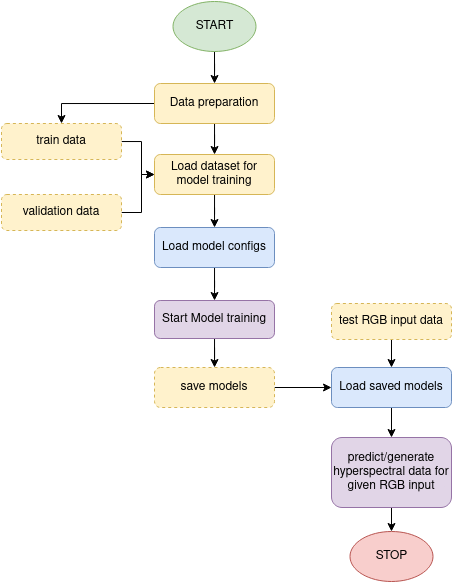

The diagram above was exported from draw.io. Its source (the exported page's mxGraphModel, read from the mxfile embedded in the PNG):
<mxGraphModel dx="1138" dy="603" grid="1" gridSize="10" guides="1" tooltips="1" connect="1" arrows="1" fold="1" page="1" pageScale="1" pageWidth="827" pageHeight="1169" math="0" shadow="0">
  <root>
    <mxCell id="WIyWlLk6GJQsqaUBKTNV-0" />
    <mxCell id="WIyWlLk6GJQsqaUBKTNV-1" parent="WIyWlLk6GJQsqaUBKTNV-0" />
    <mxCell id="m53IfAc4ZJuBxxZMHIcv-3" value="" style="edgeStyle=orthogonalEdgeStyle;rounded=0;orthogonalLoop=1;jettySize=auto;html=1;" edge="1" parent="WIyWlLk6GJQsqaUBKTNV-1" source="WIyWlLk6GJQsqaUBKTNV-3" target="m53IfAc4ZJuBxxZMHIcv-2">
      <mxGeometry relative="1" as="geometry" />
    </mxCell>
    <mxCell id="m53IfAc4ZJuBxxZMHIcv-25" style="edgeStyle=orthogonalEdgeStyle;rounded=0;orthogonalLoop=1;jettySize=auto;html=1;exitX=0;exitY=0.5;exitDx=0;exitDy=0;entryX=0.5;entryY=0;entryDx=0;entryDy=0;" edge="1" parent="WIyWlLk6GJQsqaUBKTNV-1" source="WIyWlLk6GJQsqaUBKTNV-3" target="m53IfAc4ZJuBxxZMHIcv-14">
      <mxGeometry relative="1" as="geometry" />
    </mxCell>
    <mxCell id="WIyWlLk6GJQsqaUBKTNV-3" value="Data preparation" style="rounded=1;whiteSpace=wrap;html=1;fontSize=12;glass=0;strokeWidth=1;shadow=0;fillColor=#fff2cc;strokeColor=#d6b656;" parent="WIyWlLk6GJQsqaUBKTNV-1" vertex="1">
      <mxGeometry x="163" y="116" width="120" height="40" as="geometry" />
    </mxCell>
    <mxCell id="m53IfAc4ZJuBxxZMHIcv-1" value="" style="edgeStyle=orthogonalEdgeStyle;rounded=0;orthogonalLoop=1;jettySize=auto;html=1;" edge="1" parent="WIyWlLk6GJQsqaUBKTNV-1" source="m53IfAc4ZJuBxxZMHIcv-0" target="WIyWlLk6GJQsqaUBKTNV-3">
      <mxGeometry relative="1" as="geometry" />
    </mxCell>
    <mxCell id="m53IfAc4ZJuBxxZMHIcv-0" value="START" style="ellipse;whiteSpace=wrap;html=1;fillColor=#d5e8d4;strokeColor=#82b366;" vertex="1" parent="WIyWlLk6GJQsqaUBKTNV-1">
      <mxGeometry x="181.5" y="34" width="83" height="50" as="geometry" />
    </mxCell>
    <mxCell id="m53IfAc4ZJuBxxZMHIcv-5" value="" style="edgeStyle=orthogonalEdgeStyle;rounded=0;orthogonalLoop=1;jettySize=auto;html=1;" edge="1" parent="WIyWlLk6GJQsqaUBKTNV-1" source="m53IfAc4ZJuBxxZMHIcv-2" target="m53IfAc4ZJuBxxZMHIcv-4">
      <mxGeometry relative="1" as="geometry" />
    </mxCell>
    <mxCell id="m53IfAc4ZJuBxxZMHIcv-2" value="Load dataset for model training" style="rounded=1;whiteSpace=wrap;html=1;fillColor=#fff2cc;strokeColor=#d6b656;" vertex="1" parent="WIyWlLk6GJQsqaUBKTNV-1">
      <mxGeometry x="163" y="187" width="120" height="40" as="geometry" />
    </mxCell>
    <mxCell id="m53IfAc4ZJuBxxZMHIcv-7" value="" style="edgeStyle=orthogonalEdgeStyle;rounded=0;orthogonalLoop=1;jettySize=auto;html=1;" edge="1" parent="WIyWlLk6GJQsqaUBKTNV-1" source="m53IfAc4ZJuBxxZMHIcv-4" target="m53IfAc4ZJuBxxZMHIcv-6">
      <mxGeometry relative="1" as="geometry" />
    </mxCell>
    <mxCell id="m53IfAc4ZJuBxxZMHIcv-4" value="Load model configs" style="whiteSpace=wrap;html=1;rounded=1;fillColor=#dae8fc;strokeColor=#6c8ebf;" vertex="1" parent="WIyWlLk6GJQsqaUBKTNV-1">
      <mxGeometry x="163" y="260" width="120" height="40" as="geometry" />
    </mxCell>
    <mxCell id="m53IfAc4ZJuBxxZMHIcv-9" value="" style="edgeStyle=orthogonalEdgeStyle;rounded=0;orthogonalLoop=1;jettySize=auto;html=1;" edge="1" parent="WIyWlLk6GJQsqaUBKTNV-1" source="m53IfAc4ZJuBxxZMHIcv-6" target="m53IfAc4ZJuBxxZMHIcv-8">
      <mxGeometry relative="1" as="geometry" />
    </mxCell>
    <mxCell id="m53IfAc4ZJuBxxZMHIcv-6" value="Start Model training" style="whiteSpace=wrap;html=1;rounded=1;fillColor=#e1d5e7;strokeColor=#9673a6;" vertex="1" parent="WIyWlLk6GJQsqaUBKTNV-1">
      <mxGeometry x="163" y="333" width="120" height="38" as="geometry" />
    </mxCell>
    <mxCell id="m53IfAc4ZJuBxxZMHIcv-11" value="" style="edgeStyle=orthogonalEdgeStyle;rounded=0;orthogonalLoop=1;jettySize=auto;html=1;" edge="1" parent="WIyWlLk6GJQsqaUBKTNV-1" source="m53IfAc4ZJuBxxZMHIcv-8" target="m53IfAc4ZJuBxxZMHIcv-10">
      <mxGeometry relative="1" as="geometry" />
    </mxCell>
    <mxCell id="m53IfAc4ZJuBxxZMHIcv-8" value="save models" style="whiteSpace=wrap;html=1;rounded=1;dashed=1;fillColor=#fff2cc;strokeColor=#d6b656;" vertex="1" parent="WIyWlLk6GJQsqaUBKTNV-1">
      <mxGeometry x="163" y="400" width="120" height="40" as="geometry" />
    </mxCell>
    <mxCell id="m53IfAc4ZJuBxxZMHIcv-19" value="" style="edgeStyle=orthogonalEdgeStyle;rounded=0;orthogonalLoop=1;jettySize=auto;html=1;" edge="1" parent="WIyWlLk6GJQsqaUBKTNV-1" source="m53IfAc4ZJuBxxZMHIcv-10" target="m53IfAc4ZJuBxxZMHIcv-18">
      <mxGeometry relative="1" as="geometry" />
    </mxCell>
    <mxCell id="m53IfAc4ZJuBxxZMHIcv-10" value="Load saved models" style="whiteSpace=wrap;html=1;rounded=1;fillColor=#dae8fc;strokeColor=#6c8ebf;" vertex="1" parent="WIyWlLk6GJQsqaUBKTNV-1">
      <mxGeometry x="340" y="400" width="120" height="40" as="geometry" />
    </mxCell>
    <mxCell id="m53IfAc4ZJuBxxZMHIcv-13" value="" style="edgeStyle=orthogonalEdgeStyle;rounded=0;orthogonalLoop=1;jettySize=auto;html=1;" edge="1" parent="WIyWlLk6GJQsqaUBKTNV-1" source="m53IfAc4ZJuBxxZMHIcv-12" target="m53IfAc4ZJuBxxZMHIcv-2">
      <mxGeometry relative="1" as="geometry" />
    </mxCell>
    <mxCell id="m53IfAc4ZJuBxxZMHIcv-12" value="validation data" style="rounded=1;whiteSpace=wrap;html=1;dashed=1;fillColor=#fff2cc;strokeColor=#d6b656;" vertex="1" parent="WIyWlLk6GJQsqaUBKTNV-1">
      <mxGeometry x="10" y="227" width="120" height="36" as="geometry" />
    </mxCell>
    <mxCell id="m53IfAc4ZJuBxxZMHIcv-15" value="" style="edgeStyle=orthogonalEdgeStyle;rounded=0;orthogonalLoop=1;jettySize=auto;html=1;" edge="1" parent="WIyWlLk6GJQsqaUBKTNV-1" source="m53IfAc4ZJuBxxZMHIcv-14" target="m53IfAc4ZJuBxxZMHIcv-2">
      <mxGeometry relative="1" as="geometry" />
    </mxCell>
    <mxCell id="m53IfAc4ZJuBxxZMHIcv-14" value="train data" style="rounded=1;whiteSpace=wrap;html=1;dashed=1;fillColor=#fff2cc;strokeColor=#d6b656;" vertex="1" parent="WIyWlLk6GJQsqaUBKTNV-1">
      <mxGeometry x="10" y="156" width="120" height="36" as="geometry" />
    </mxCell>
    <mxCell id="m53IfAc4ZJuBxxZMHIcv-17" style="edgeStyle=orthogonalEdgeStyle;rounded=0;orthogonalLoop=1;jettySize=auto;html=1;exitX=0.5;exitY=1;exitDx=0;exitDy=0;entryX=0.5;entryY=0;entryDx=0;entryDy=0;" edge="1" parent="WIyWlLk6GJQsqaUBKTNV-1" source="m53IfAc4ZJuBxxZMHIcv-16" target="m53IfAc4ZJuBxxZMHIcv-10">
      <mxGeometry relative="1" as="geometry" />
    </mxCell>
    <mxCell id="m53IfAc4ZJuBxxZMHIcv-16" value="test RGB input data" style="rounded=1;whiteSpace=wrap;html=1;dashed=1;fillColor=#fff2cc;strokeColor=#d6b656;" vertex="1" parent="WIyWlLk6GJQsqaUBKTNV-1">
      <mxGeometry x="340" y="336" width="120" height="36" as="geometry" />
    </mxCell>
    <mxCell id="m53IfAc4ZJuBxxZMHIcv-23" value="" style="edgeStyle=orthogonalEdgeStyle;rounded=0;orthogonalLoop=1;jettySize=auto;html=1;" edge="1" parent="WIyWlLk6GJQsqaUBKTNV-1" source="m53IfAc4ZJuBxxZMHIcv-18" target="m53IfAc4ZJuBxxZMHIcv-22">
      <mxGeometry relative="1" as="geometry" />
    </mxCell>
    <mxCell id="m53IfAc4ZJuBxxZMHIcv-18" value="predict/generate hyperspectral data for given RGB input" style="whiteSpace=wrap;html=1;rounded=1;fillColor=#e1d5e7;strokeColor=#9673a6;" vertex="1" parent="WIyWlLk6GJQsqaUBKTNV-1">
      <mxGeometry x="340" y="470" width="120" height="70" as="geometry" />
    </mxCell>
    <mxCell id="m53IfAc4ZJuBxxZMHIcv-22" value="&lt;div&gt;STOP&lt;/div&gt;" style="ellipse;whiteSpace=wrap;html=1;fillColor=#f8cecc;strokeColor=#b85450;" vertex="1" parent="WIyWlLk6GJQsqaUBKTNV-1">
      <mxGeometry x="358.5" y="564" width="83" height="50" as="geometry" />
    </mxCell>
  </root>
</mxGraphModel>